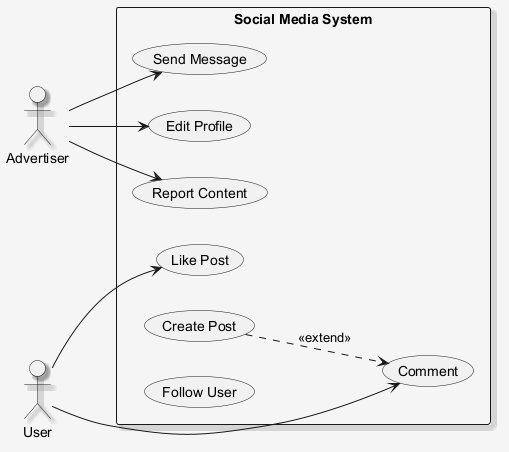

The diagram above was rendered by PlantUML. Its source (embedded in the PNG):
@startuml
skinparam shadowing false
skinparam backgroundColor #F5F5F5
skinparam shadowing true
left to right direction
actor "Advertiser" as Advertiser
actor "User" as User
rectangle "Social Media System" {
  usecase "Send Message" as UC_SendMessage
  usecase "Like Post" as UC_LikePost
  usecase "Comment" as UC_Comment
  usecase "Edit Profile" as UC_EditProfile
  usecase "Report Content" as UC_ReportContent
  usecase "Create Post" as UC_CreatePost
  usecase "Follow User" as UC_FollowUser
}
Advertiser --> UC_SendMessage
Advertiser --> UC_EditProfile
Advertiser --> UC_ReportContent
User --> UC_Comment
User --> UC_LikePost
UC_CreatePost ..> UC_Comment : <<extend>>
@enduml